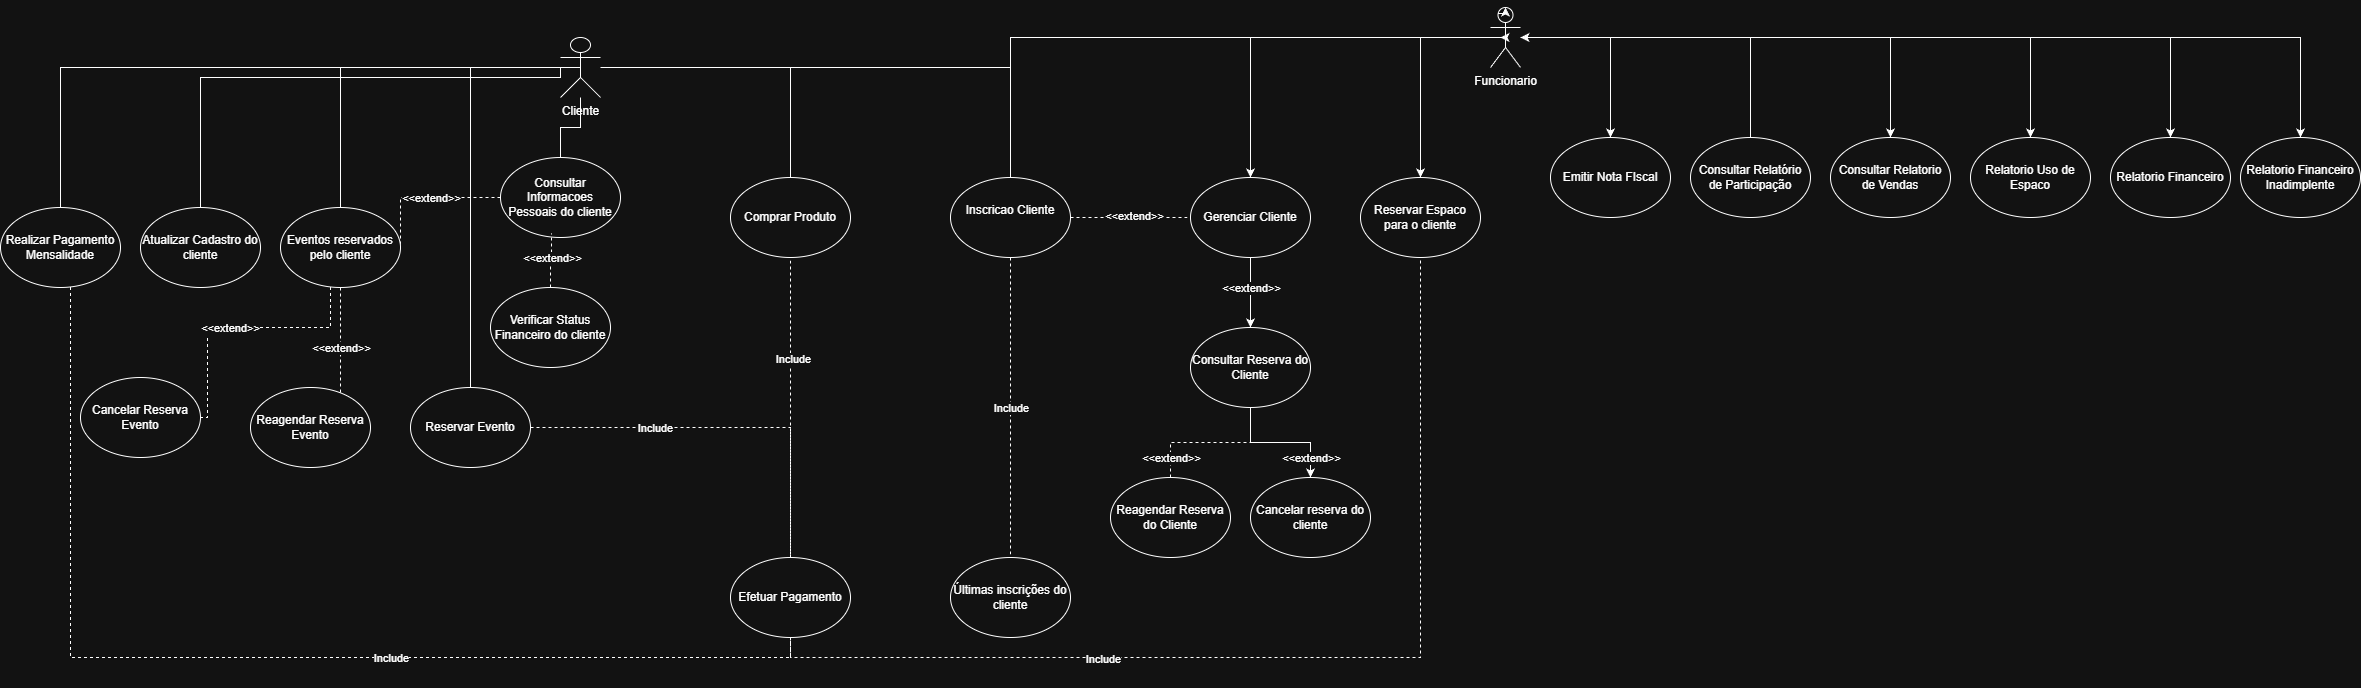

The diagram above was exported from draw.io. Its source (the exported page's mxGraphModel, read from the mxfile embedded in the PNG):
<mxGraphModel dx="2309" dy="569" grid="1" gridSize="10" guides="1" tooltips="1" connect="1" arrows="1" fold="1" page="1" pageScale="1" pageWidth="827" pageHeight="1169" math="0" shadow="0">
  <root>
    <mxCell id="0" />
    <mxCell id="1" parent="0" />
    <mxCell id="Seve_vOo4KjxV-SzbBro-21" edge="1" parent="1" source="yXb8vdsi6naakZ2_V8vx-1" style="edgeStyle=orthogonalEdgeStyle;rounded=0;orthogonalLoop=1;jettySize=auto;html=1;" target="Stoia2UMTNQhAsFi5GBb-16">
      <mxGeometry relative="1" as="geometry" />
    </mxCell>
    <mxCell id="yXb8vdsi6naakZ2_V8vx-1" parent="1" style="ellipse;whiteSpace=wrap;html=1;" value="Gerenciar Cliente" vertex="1">
      <mxGeometry height="80" width="120" x="800" y="190" as="geometry" />
    </mxCell>
    <mxCell id="Seve_vOo4KjxV-SzbBro-2" edge="1" parent="1" source="yXb8vdsi6naakZ2_V8vx-4" style="edgeStyle=orthogonalEdgeStyle;rounded=0;orthogonalLoop=1;jettySize=auto;html=1;dashed=1;endArrow=none;endFill=0;" target="yXb8vdsi6naakZ2_V8vx-23">
      <mxGeometry relative="1" as="geometry">
        <Array as="points">
          <mxPoint x="-320" y="670" />
          <mxPoint x="400" y="670" />
        </Array>
      </mxGeometry>
    </mxCell>
    <mxCell id="yXb8vdsi6naakZ2_V8vx-4" parent="1" style="ellipse;whiteSpace=wrap;html=1;" value="Realizar Pagamento Mensalidade" vertex="1">
      <mxGeometry height="80" width="120" x="-390" y="220" as="geometry" />
    </mxCell>
    <mxCell id="yXb8vdsi6naakZ2_V8vx-5" parent="1" style="ellipse;whiteSpace=wrap;html=1;" value="Reservar Espaco para o cliente" vertex="1">
      <mxGeometry height="80" width="120" x="970" y="190" as="geometry" />
    </mxCell>
    <mxCell id="Seve_vOo4KjxV-SzbBro-14" edge="1" parent="1" source="yXb8vdsi6naakZ2_V8vx-10" style="edgeStyle=orthogonalEdgeStyle;rounded=0;orthogonalLoop=1;jettySize=auto;html=1;entryX=0.5;entryY=0;entryDx=0;entryDy=0;" target="Stoia2UMTNQhAsFi5GBb-4">
      <mxGeometry relative="1" as="geometry" />
    </mxCell>
    <mxCell id="Seve_vOo4KjxV-SzbBro-15" edge="1" parent="1" source="yXb8vdsi6naakZ2_V8vx-10" style="edgeStyle=orthogonalEdgeStyle;rounded=0;orthogonalLoop=1;jettySize=auto;html=1;">
      <mxGeometry relative="1" as="geometry">
        <mxPoint x="1220" y="160" as="targetPoint" />
      </mxGeometry>
    </mxCell>
    <mxCell id="Seve_vOo4KjxV-SzbBro-16" edge="1" parent="1" source="yXb8vdsi6naakZ2_V8vx-10" style="edgeStyle=orthogonalEdgeStyle;rounded=0;orthogonalLoop=1;jettySize=auto;html=1;" target="Stoia2UMTNQhAsFi5GBb-1">
      <mxGeometry relative="1" as="geometry" />
    </mxCell>
    <mxCell id="Seve_vOo4KjxV-SzbBro-18" edge="1" parent="1" source="yXb8vdsi6naakZ2_V8vx-10" style="edgeStyle=orthogonalEdgeStyle;rounded=0;orthogonalLoop=1;jettySize=auto;html=1;" target="yXb8vdsi6naakZ2_V8vx-5">
      <mxGeometry relative="1" as="geometry" />
    </mxCell>
    <mxCell id="Seve_vOo4KjxV-SzbBro-20" edge="1" parent="1" source="yXb8vdsi6naakZ2_V8vx-10" style="edgeStyle=orthogonalEdgeStyle;rounded=0;orthogonalLoop=1;jettySize=auto;html=1;" target="yXb8vdsi6naakZ2_V8vx-1">
      <mxGeometry relative="1" as="geometry" />
    </mxCell>
    <mxCell id="J8VOdahljuMwZDb4VvcZ-2" edge="1" parent="1" source="yXb8vdsi6naakZ2_V8vx-10" style="edgeStyle=orthogonalEdgeStyle;rounded=0;orthogonalLoop=1;jettySize=auto;html=1;entryX=0.5;entryY=0;entryDx=0;entryDy=0;" target="yXb8vdsi6naakZ2_V8vx-36">
      <mxGeometry relative="1" as="geometry" />
    </mxCell>
    <mxCell id="J8VOdahljuMwZDb4VvcZ-3" edge="1" parent="1" source="yXb8vdsi6naakZ2_V8vx-10" style="edgeStyle=orthogonalEdgeStyle;rounded=0;orthogonalLoop=1;jettySize=auto;html=1;entryX=0.5;entryY=0;entryDx=0;entryDy=0;" target="yXb8vdsi6naakZ2_V8vx-39">
      <mxGeometry relative="1" as="geometry" />
    </mxCell>
    <mxCell id="J8VOdahljuMwZDb4VvcZ-4" edge="1" parent="1" source="yXb8vdsi6naakZ2_V8vx-10" style="edgeStyle=orthogonalEdgeStyle;rounded=0;orthogonalLoop=1;jettySize=auto;html=1;exitX=0.5;exitY=0.5;exitDx=0;exitDy=0;exitPerimeter=0;">
      <mxGeometry relative="1" as="geometry">
        <mxPoint x="1110" y="50" as="targetPoint" />
      </mxGeometry>
    </mxCell>
    <mxCell id="J8VOdahljuMwZDb4VvcZ-5" edge="1" parent="1" source="yXb8vdsi6naakZ2_V8vx-10" style="edgeStyle=orthogonalEdgeStyle;rounded=0;orthogonalLoop=1;jettySize=auto;html=1;" target="yXb8vdsi6naakZ2_V8vx-40">
      <mxGeometry relative="1" as="geometry" />
    </mxCell>
    <mxCell id="yXb8vdsi6naakZ2_V8vx-10" parent="1" style="shape=umlActor;verticalLabelPosition=bottom;verticalAlign=top;html=1;outlineConnect=0;" value="Funcionario" vertex="1">
      <mxGeometry height="60" width="30" x="1100" y="20" as="geometry" />
    </mxCell>
    <mxCell id="yXb8vdsi6naakZ2_V8vx-11" edge="1" parent="1" source="yXb8vdsi6naakZ2_V8vx-17" style="edgeStyle=orthogonalEdgeStyle;rounded=0;orthogonalLoop=1;jettySize=auto;html=1;endArrow=none;endFill=0;" target="yXb8vdsi6naakZ2_V8vx-19" value="">
      <mxGeometry relative="1" x="-0.0164" as="geometry">
        <mxPoint as="offset" />
      </mxGeometry>
    </mxCell>
    <mxCell id="yXb8vdsi6naakZ2_V8vx-15" edge="1" parent="1" source="yXb8vdsi6naakZ2_V8vx-19" style="edgeStyle=orthogonalEdgeStyle;rounded=0;orthogonalLoop=1;jettySize=auto;html=1;endArrow=none;endFill=0;dashed=1;" target="yXb8vdsi6naakZ2_V8vx-33">
      <mxGeometry relative="1" as="geometry" />
    </mxCell>
    <mxCell id="yXb8vdsi6naakZ2_V8vx-16" connectable="0" parent="yXb8vdsi6naakZ2_V8vx-15" style="edgeLabel;html=1;align=center;verticalAlign=middle;resizable=0;points=[];" value="Include" vertex="1">
      <mxGeometry relative="1" x="0.6174" y="-2" as="geometry">
        <mxPoint x="2" y="-93" as="offset" />
      </mxGeometry>
    </mxCell>
    <mxCell id="joBbeLBbmUYhUI5rpWSg-1" edge="1" parent="1" source="yXb8vdsi6naakZ2_V8vx-17" style="edgeStyle=orthogonalEdgeStyle;rounded=0;orthogonalLoop=1;jettySize=auto;html=1;entryX=0.5;entryY=0;entryDx=0;entryDy=0;endArrow=none;endFill=0;" target="yXb8vdsi6naakZ2_V8vx-34">
      <mxGeometry relative="1" as="geometry" />
    </mxCell>
    <mxCell id="joBbeLBbmUYhUI5rpWSg-3" edge="1" parent="1" source="yXb8vdsi6naakZ2_V8vx-17" style="edgeStyle=orthogonalEdgeStyle;rounded=0;orthogonalLoop=1;jettySize=auto;html=1;entryX=0.5;entryY=0;entryDx=0;entryDy=0;endArrow=none;endFill=0;" target="yXb8vdsi6naakZ2_V8vx-18">
      <mxGeometry relative="1" as="geometry">
        <Array as="points">
          <mxPoint x="80" y="80" />
          <mxPoint x="80" y="410" />
        </Array>
      </mxGeometry>
    </mxCell>
    <mxCell id="joBbeLBbmUYhUI5rpWSg-5" edge="1" parent="1" source="yXb8vdsi6naakZ2_V8vx-17" style="edgeStyle=orthogonalEdgeStyle;rounded=0;orthogonalLoop=1;jettySize=auto;html=1;entryX=0.5;entryY=0;entryDx=0;entryDy=0;endArrow=none;endFill=0;" target="yXb8vdsi6naakZ2_V8vx-4">
      <mxGeometry relative="1" as="geometry" />
    </mxCell>
    <mxCell id="WLi1unHynn6ZYkwnAKxV-2" edge="1" parent="1" source="yXb8vdsi6naakZ2_V8vx-17" style="edgeStyle=orthogonalEdgeStyle;rounded=0;orthogonalLoop=1;jettySize=auto;html=1;endArrow=none;endFill=0;" target="WLi1unHynn6ZYkwnAKxV-1">
      <mxGeometry relative="1" as="geometry" />
    </mxCell>
    <mxCell id="Seve_vOo4KjxV-SzbBro-5" edge="1" parent="1" source="yXb8vdsi6naakZ2_V8vx-17" style="edgeStyle=orthogonalEdgeStyle;rounded=0;orthogonalLoop=1;jettySize=auto;html=1;endArrow=none;endFill=0;" target="Seve_vOo4KjxV-SzbBro-4">
      <mxGeometry relative="1" as="geometry" />
    </mxCell>
    <mxCell id="yXb8vdsi6naakZ2_V8vx-17" parent="1" style="shape=umlActor;verticalLabelPosition=bottom;verticalAlign=top;html=1;outlineConnect=0;" value="Cliente" vertex="1">
      <mxGeometry height="60" width="40" x="170" y="50" as="geometry" />
    </mxCell>
    <mxCell id="JA2Dm3OZydo-_aeQsOvu-1" edge="1" parent="1" source="yXb8vdsi6naakZ2_V8vx-18" style="edgeStyle=orthogonalEdgeStyle;rounded=0;orthogonalLoop=1;jettySize=auto;html=1;endArrow=none;endFill=0;dashed=1;" target="yXb8vdsi6naakZ2_V8vx-23">
      <mxGeometry relative="1" as="geometry" />
    </mxCell>
    <mxCell id="kmz5wTmZrLTTOwywb6uv-1" connectable="0" parent="JA2Dm3OZydo-_aeQsOvu-1" style="edgeLabel;html=1;align=center;verticalAlign=middle;resizable=0;points=[];" value="Include" vertex="1">
      <mxGeometry relative="1" x="-0.3774" y="1" as="geometry">
        <mxPoint x="3" y="1" as="offset" />
      </mxGeometry>
    </mxCell>
    <mxCell id="yXb8vdsi6naakZ2_V8vx-18" parent="1" style="ellipse;whiteSpace=wrap;html=1;" value="Reservar Evento" vertex="1">
      <mxGeometry height="80" width="120" x="20" y="400" as="geometry" />
    </mxCell>
    <mxCell id="yXb8vdsi6naakZ2_V8vx-33" parent="1" style="ellipse;whiteSpace=wrap;html=1;" value="Últimas inscrições do cliente" vertex="1">
      <mxGeometry height="80" width="120" x="560" y="570" as="geometry" />
    </mxCell>
    <mxCell id="Seve_vOo4KjxV-SzbBro-11" edge="1" parent="1" source="yXb8vdsi6naakZ2_V8vx-34" style="edgeStyle=orthogonalEdgeStyle;rounded=0;orthogonalLoop=1;jettySize=auto;html=1;endArrow=none;endFill=0;dashed=1;">
      <mxGeometry relative="1" as="geometry">
        <mxPoint x="10" y="260" as="targetPoint" />
      </mxGeometry>
    </mxCell>
    <mxCell id="yXb8vdsi6naakZ2_V8vx-34" parent="1" style="ellipse;whiteSpace=wrap;html=1;" value="Consultar Informacoes Pessoais do cliente" vertex="1">
      <mxGeometry height="80" width="120" x="110" y="170" as="geometry" />
    </mxCell>
    <mxCell id="yXb8vdsi6naakZ2_V8vx-36" parent="1" style="ellipse;whiteSpace=wrap;html=1;" value="Relatorio Uso de Espaco" vertex="1">
      <mxGeometry height="80" width="120" x="1580" y="150" as="geometry" />
    </mxCell>
    <mxCell id="yXb8vdsi6naakZ2_V8vx-39" parent="1" style="ellipse;whiteSpace=wrap;html=1;" value="Relatorio Financeiro" vertex="1">
      <mxGeometry height="80" width="120" x="1720" y="150" as="geometry" />
    </mxCell>
    <mxCell id="yXb8vdsi6naakZ2_V8vx-40" parent="1" style="ellipse;whiteSpace=wrap;html=1;" value="Relatorio Financeiro Inadimplente" vertex="1">
      <mxGeometry height="80" width="120" x="1850" y="150" as="geometry" />
    </mxCell>
    <mxCell id="6trPyPM4DdVLkbEFm4e8-1" edge="1" parent="1" source="yXb8vdsi6naakZ2_V8vx-23" style="edgeStyle=orthogonalEdgeStyle;rounded=0;orthogonalLoop=1;jettySize=auto;html=1;entryX=0.5;entryY=1;entryDx=0;entryDy=0;endArrow=none;endFill=0;dashed=1;" target="WLi1unHynn6ZYkwnAKxV-1">
      <mxGeometry relative="1" as="geometry" />
    </mxCell>
    <mxCell id="Seve_vOo4KjxV-SzbBro-32" edge="1" parent="1" source="yXb8vdsi6naakZ2_V8vx-23" style="edgeStyle=orthogonalEdgeStyle;rounded=0;orthogonalLoop=1;jettySize=auto;html=1;entryX=0.5;entryY=1;entryDx=0;entryDy=0;dashed=1;endArrow=none;endFill=0;" target="yXb8vdsi6naakZ2_V8vx-5">
      <mxGeometry relative="1" as="geometry">
        <Array as="points">
          <mxPoint x="400" y="670" />
          <mxPoint x="1030" y="670" />
        </Array>
      </mxGeometry>
    </mxCell>
    <mxCell id="yXb8vdsi6naakZ2_V8vx-23" parent="1" style="ellipse;whiteSpace=wrap;html=1;" value="Efetuar Pagamento" vertex="1">
      <mxGeometry height="80" width="120" x="340" y="570" as="geometry" />
    </mxCell>
    <mxCell id="WLi1unHynn6ZYkwnAKxV-1" parent="1" style="ellipse;whiteSpace=wrap;html=1;" value="Comprar Produto" vertex="1">
      <mxGeometry height="80" width="120" x="340" y="190" as="geometry" />
    </mxCell>
    <mxCell id="WLi1unHynn6ZYkwnAKxV-3" edge="1" parent="1" style="edgeStyle=orthogonalEdgeStyle;rounded=0;orthogonalLoop=1;jettySize=auto;html=1;endArrow=none;endFill=0;" target="yXb8vdsi6naakZ2_V8vx-19" value="">
      <mxGeometry relative="1" as="geometry">
        <mxPoint x="1115" y="50" as="sourcePoint" />
        <mxPoint x="540" y="505" as="targetPoint" />
      </mxGeometry>
    </mxCell>
    <mxCell id="Seve_vOo4KjxV-SzbBro-22" edge="1" parent="1" source="yXb8vdsi6naakZ2_V8vx-19" style="edgeStyle=orthogonalEdgeStyle;rounded=0;orthogonalLoop=1;jettySize=auto;html=1;dashed=1;endArrow=none;endFill=0;" target="yXb8vdsi6naakZ2_V8vx-1">
      <mxGeometry relative="1" as="geometry" />
    </mxCell>
    <mxCell id="yXb8vdsi6naakZ2_V8vx-19" parent="1" style="ellipse;whiteSpace=wrap;html=1;" value="Inscricao Cliente&lt;div&gt;&lt;br&gt;&lt;/div&gt;" vertex="1">
      <mxGeometry height="80" width="120" x="560" y="190" as="geometry" />
    </mxCell>
    <mxCell id="Stoia2UMTNQhAsFi5GBb-1" parent="1" style="ellipse;whiteSpace=wrap;html=1;" value="Emitir Nota FIscal" vertex="1">
      <mxGeometry height="80" width="120" x="1160" y="150" as="geometry" />
    </mxCell>
    <mxCell id="Stoia2UMTNQhAsFi5GBb-15" edge="1" parent="1" source="Stoia2UMTNQhAsFi5GBb-3" style="edgeStyle=orthogonalEdgeStyle;rounded=0;orthogonalLoop=1;jettySize=auto;html=1;endArrow=classic;endFill=1;" target="yXb8vdsi6naakZ2_V8vx-10">
      <mxGeometry relative="1" as="geometry">
        <Array as="points">
          <mxPoint x="1360" y="50" />
        </Array>
      </mxGeometry>
    </mxCell>
    <mxCell id="Stoia2UMTNQhAsFi5GBb-3" parent="1" style="ellipse;whiteSpace=wrap;html=1;" value="Consultar Relatório de Participação" vertex="1">
      <mxGeometry height="80" width="120" x="1300" y="150" as="geometry" />
    </mxCell>
    <mxCell id="Stoia2UMTNQhAsFi5GBb-4" parent="1" style="ellipse;whiteSpace=wrap;html=1;" value="Consultar Relatorio de Vendas" vertex="1">
      <mxGeometry height="80" width="120" x="1440" y="150" as="geometry" />
    </mxCell>
    <mxCell id="Stoia2UMTNQhAsFi5GBb-10" parent="1" style="ellipse;whiteSpace=wrap;html=1;" value="Verificar Status Financeiro do cliente" vertex="1">
      <mxGeometry height="80" width="120" x="100" y="300" as="geometry" />
    </mxCell>
    <mxCell id="Stoia2UMTNQhAsFi5GBb-11" edge="1" parent="1" source="Stoia2UMTNQhAsFi5GBb-10" style="edgeStyle=orthogonalEdgeStyle;rounded=0;orthogonalLoop=1;jettySize=auto;html=1;entryX=0.425;entryY=0.948;entryDx=0;entryDy=0;entryPerimeter=0;endArrow=none;endFill=0;dashed=1;" target="yXb8vdsi6naakZ2_V8vx-34">
      <mxGeometry relative="1" as="geometry" />
    </mxCell>
    <mxCell id="Stoia2UMTNQhAsFi5GBb-12" connectable="0" parent="Stoia2UMTNQhAsFi5GBb-11" style="edgeLabel;html=1;align=center;verticalAlign=middle;resizable=0;points=[];" value="&amp;lt;&amp;lt;extend&amp;gt;&amp;gt;" vertex="1">
      <mxGeometry relative="1" x="0.1351" as="geometry">
        <mxPoint as="offset" />
      </mxGeometry>
    </mxCell>
    <mxCell id="Stoia2UMTNQhAsFi5GBb-14" edge="1" parent="1" source="Stoia2UMTNQhAsFi5GBb-13" style="edgeStyle=orthogonalEdgeStyle;rounded=0;orthogonalLoop=1;jettySize=auto;html=1;entryX=0.5;entryY=0.5;entryDx=0;entryDy=0;entryPerimeter=0;endArrow=none;endFill=0;" target="yXb8vdsi6naakZ2_V8vx-17">
      <mxGeometry relative="1" as="geometry">
        <Array as="points">
          <mxPoint x="-190" y="90" />
          <mxPoint x="170" y="90" />
          <mxPoint x="170" y="80" />
        </Array>
      </mxGeometry>
    </mxCell>
    <mxCell id="Stoia2UMTNQhAsFi5GBb-13" parent="1" style="ellipse;whiteSpace=wrap;html=1;" value="Atualizar Cadastro do cliente" vertex="1">
      <mxGeometry height="80" width="120" x="-250" y="220" as="geometry" />
    </mxCell>
    <mxCell id="Seve_vOo4KjxV-SzbBro-29" edge="1" parent="1" source="Stoia2UMTNQhAsFi5GBb-16" style="edgeStyle=orthogonalEdgeStyle;rounded=0;orthogonalLoop=1;jettySize=auto;html=1;" target="Seve_vOo4KjxV-SzbBro-28">
      <mxGeometry relative="1" as="geometry" />
    </mxCell>
    <mxCell id="Stoia2UMTNQhAsFi5GBb-16" parent="1" style="ellipse;whiteSpace=wrap;html=1;" value="Consultar Reserva do Cliente" vertex="1">
      <mxGeometry height="80" width="120" x="800" y="340" as="geometry" />
    </mxCell>
    <mxCell id="Stoia2UMTNQhAsFi5GBb-24" edge="1" parent="1" source="Stoia2UMTNQhAsFi5GBb-19" style="edgeStyle=orthogonalEdgeStyle;rounded=0;orthogonalLoop=1;jettySize=auto;html=1;entryX=0.5;entryY=1;entryDx=0;entryDy=0;dashed=1;endArrow=none;endFill=0;" target="Stoia2UMTNQhAsFi5GBb-16">
      <mxGeometry relative="1" as="geometry" />
    </mxCell>
    <mxCell id="Stoia2UMTNQhAsFi5GBb-25" connectable="0" parent="Stoia2UMTNQhAsFi5GBb-24" style="edgeLabel;html=1;align=center;verticalAlign=middle;resizable=0;points=[];" value="&amp;lt;&amp;lt;extend&amp;gt;&amp;gt;" vertex="1">
      <mxGeometry relative="1" x="0.1081" y="2" as="geometry">
        <mxPoint x="-48" y="17" as="offset" />
      </mxGeometry>
    </mxCell>
    <mxCell id="Stoia2UMTNQhAsFi5GBb-19" parent="1" style="ellipse;whiteSpace=wrap;html=1;" value="Reagendar Reserva do Cliente" vertex="1">
      <mxGeometry height="80" width="120" x="720" y="490" as="geometry" />
    </mxCell>
    <mxCell id="Stoia2UMTNQhAsFi5GBb-28" parent="1" style="ellipse;whiteSpace=wrap;html=1;" value="Reagendar Reserva Evento" vertex="1">
      <mxGeometry height="80" width="120" x="-140" y="400" as="geometry" />
    </mxCell>
    <mxCell id="Stoia2UMTNQhAsFi5GBb-29" parent="1" style="ellipse;whiteSpace=wrap;html=1;" value="Cancelar Reserva Evento" vertex="1">
      <mxGeometry height="80" width="120" x="-310" y="390" as="geometry" />
    </mxCell>
    <mxCell id="Stoia2UMTNQhAsFi5GBb-31" edge="1" parent="1" source="Seve_vOo4KjxV-SzbBro-4" style="edgeStyle=orthogonalEdgeStyle;rounded=0;orthogonalLoop=1;jettySize=auto;html=1;dashed=1;endArrow=none;endFill=0;" target="Stoia2UMTNQhAsFi5GBb-29">
      <mxGeometry relative="1" as="geometry">
        <Array as="points">
          <mxPoint x="-60" y="340" />
          <mxPoint x="-183" y="340" />
        </Array>
        <mxPoint x="-180" y="410" as="targetPoint" />
      </mxGeometry>
    </mxCell>
    <mxCell id="Stoia2UMTNQhAsFi5GBb-32" connectable="0" parent="Stoia2UMTNQhAsFi5GBb-31" style="edgeLabel;html=1;align=center;verticalAlign=middle;resizable=0;points=[];" value="&amp;lt;&amp;lt;extend&amp;gt;&amp;gt;" vertex="1">
      <mxGeometry relative="1" x="-0.0667" y="-1" as="geometry">
        <mxPoint x="-19" y="1" as="offset" />
      </mxGeometry>
    </mxCell>
    <mxCell id="Seve_vOo4KjxV-SzbBro-3" connectable="0" parent="1" style="edgeLabel;html=1;align=center;verticalAlign=middle;resizable=0;points=[];" value="Include" vertex="1">
      <mxGeometry y="670" as="geometry" />
    </mxCell>
    <mxCell id="Seve_vOo4KjxV-SzbBro-7" edge="1" parent="1" source="Seve_vOo4KjxV-SzbBro-4" style="edgeStyle=orthogonalEdgeStyle;rounded=0;orthogonalLoop=1;jettySize=auto;html=1;dashed=1;endArrow=none;endFill=0;" target="Stoia2UMTNQhAsFi5GBb-28">
      <mxGeometry relative="1" as="geometry">
        <Array as="points">
          <mxPoint x="-50" y="360" />
          <mxPoint x="-50" y="360" />
        </Array>
      </mxGeometry>
    </mxCell>
    <mxCell id="Seve_vOo4KjxV-SzbBro-4" parent="1" style="ellipse;whiteSpace=wrap;html=1;" value="Eventos reservados pelo cliente" vertex="1">
      <mxGeometry height="80" width="120" x="-110" y="220" as="geometry" />
    </mxCell>
    <mxCell id="Seve_vOo4KjxV-SzbBro-12" connectable="0" parent="1" style="edgeLabel;html=1;align=center;verticalAlign=middle;resizable=0;points=[];" value="&amp;lt;&amp;lt;extend&amp;gt;&amp;gt;" vertex="1">
      <mxGeometry x="40" y="210" as="geometry" />
    </mxCell>
    <mxCell id="Seve_vOo4KjxV-SzbBro-13" connectable="0" parent="1" style="edgeLabel;html=1;align=center;verticalAlign=middle;resizable=0;points=[];" value="&amp;lt;&amp;lt;extend&amp;gt;&amp;gt;" vertex="1">
      <mxGeometry x="-50" y="360" as="geometry" />
    </mxCell>
    <mxCell id="Seve_vOo4KjxV-SzbBro-17" edge="1" parent="1" source="yXb8vdsi6naakZ2_V8vx-10" style="edgeStyle=orthogonalEdgeStyle;rounded=0;orthogonalLoop=1;jettySize=auto;html=1;exitX=0.25;exitY=0.1;exitDx=0;exitDy=0;exitPerimeter=0;entryX=0.5;entryY=0;entryDx=0;entryDy=0;entryPerimeter=0;" target="yXb8vdsi6naakZ2_V8vx-10">
      <mxGeometry relative="1" as="geometry" />
    </mxCell>
    <mxCell id="Seve_vOo4KjxV-SzbBro-24" connectable="0" parent="1" style="edgeLabel;html=1;align=center;verticalAlign=middle;resizable=0;points=[];" value="&amp;lt;&amp;lt;extend&amp;gt;&amp;gt;" vertex="1">
      <mxGeometry x="680" y="170" as="geometry">
        <mxPoint x="63" y="58" as="offset" />
      </mxGeometry>
    </mxCell>
    <mxCell id="Seve_vOo4KjxV-SzbBro-27" connectable="0" parent="1" style="edgeLabel;html=1;align=center;verticalAlign=middle;resizable=0;points=[];" value="&amp;lt;&amp;lt;extend&amp;gt;&amp;gt;" vertex="1">
      <mxGeometry x="860" y="300" as="geometry" />
    </mxCell>
    <mxCell id="Seve_vOo4KjxV-SzbBro-28" parent="1" style="ellipse;whiteSpace=wrap;html=1;" value="Cancelar reserva do cliente" vertex="1">
      <mxGeometry height="80" width="120" x="860" y="490" as="geometry" />
    </mxCell>
    <mxCell id="Seve_vOo4KjxV-SzbBro-30" connectable="0" parent="1" style="edgeLabel;html=1;align=center;verticalAlign=middle;resizable=0;points=[];" value="&amp;lt;&amp;lt;extend&amp;gt;&amp;gt;" vertex="1">
      <mxGeometry x="920" y="470" as="geometry" />
    </mxCell>
    <mxCell id="Seve_vOo4KjxV-SzbBro-31" connectable="0" parent="1" style="edgeLabel;html=1;align=center;verticalAlign=middle;resizable=0;points=[];" value="Include" vertex="1">
      <mxGeometry x="330" y="400" as="geometry">
        <mxPoint x="72" y="-29" as="offset" />
      </mxGeometry>
    </mxCell>
    <mxCell id="Seve_vOo4KjxV-SzbBro-33" connectable="0" parent="1" style="edgeLabel;html=1;align=center;verticalAlign=middle;resizable=0;points=[];" value="Include" vertex="1">
      <mxGeometry x="640" y="700" as="geometry">
        <mxPoint x="72" y="-29" as="offset" />
      </mxGeometry>
    </mxCell>
  </root>
</mxGraphModel>